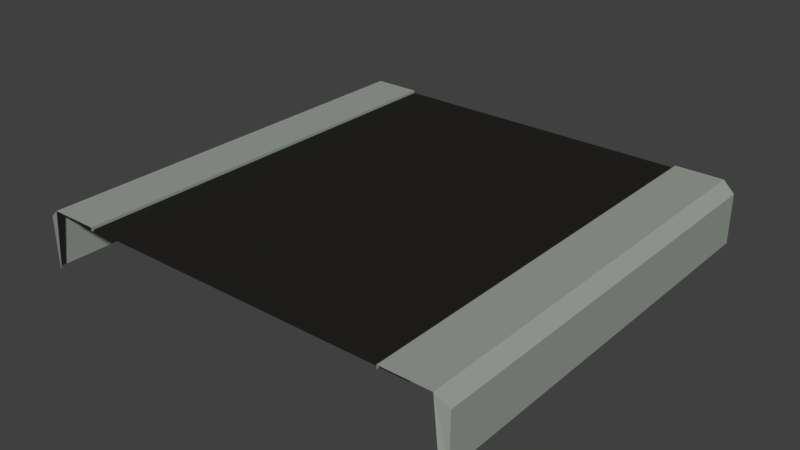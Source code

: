 # Source: asvalts.blend  (saved by Blender 2.79.0; exported with 4.5.12 LTS)
import bpy
from mathutils import Matrix  # noqa: F401  (used for matrix-valued properties, if any)

bpy.ops.wm.read_factory_settings(use_empty=True)
scene = bpy.context.scene
scene.name = 'Scene'

# ---- collections
col_collection_1 = bpy.data.collections.new('Collection 1'); scene.collection.children.link(col_collection_1)

# ---- materials (node trees are filled in below, after node groups)
mat_material_002 = bpy.data.materials.new('Material.002')
mat_material_002.alpha_threshold = 0.0
mat_material_002.use_transparent_shadow = False
mat_material_002.diffuse_color = (0.3248, 0.3506, 0.3188, 1.0)
mat_material_002.roughness = 0.5
mat_material_001 = bpy.data.materials.new('Material.001')
mat_material_001.alpha_threshold = 0.0
mat_material_001.use_transparent_shadow = False
mat_material_001.diffuse_color = (0.01739, 0.01721, 0.01464, 1.0)
mat_material_001.roughness = 0.5

# ---- material node trees

# ---- world
world_world = bpy.data.worlds.new('World'); scene.world = world_world
world_world.color = (0.05088, 0.05088, 0.05088)
world_world.use_sun_shadow = False
world_world.sun_shadow_jitter_overblur = 0.0
world_world.cycles.sampling_method = 'MANUAL'

# ---- meshes
me_cube_002 = bpy.data.meshes.new('Cube.002')
me_cube_002.from_pydata([(5.751, -0.982, -0.6496), (5.751, -0.982, -0.5219), (5.751, 1.018, -0.6496), (5.751, 1.018, -0.5219), (7.751, -0.982, -2.522), (7.533, -0.982, -0.5219), (7.751, 1.018, -2.522), (7.533, 1.018, -0.5219), (7.988, 1.005, -0.8509), (7.988, 1.005, -2.522), (7.988, -0.9684, -2.522), (7.988, -0.9684, -0.8509), (-5.751, -0.982, -0.6496), (-5.751, -0.982, -0.5219), (-5.751, 1.018, -0.6496), (-5.751, 1.018, -0.5219), (-7.751, -0.982, -2.522), (-7.533, -0.982, -0.5219), (-7.751, 1.018, -2.522), (-7.533, 1.018, -0.5219), (-7.988, 1.005, -0.8509), (-7.988, 1.005, -2.522), (-7.988, -0.9684, -2.522), (-7.988, -0.9684, -0.8509)], [], [(0, 1, 3, 2), (6, 7, 8, 9), (7, 3, 1, 5), (9, 8, 11, 10), (5, 4, 10, 11), (7, 5, 11, 8), (12, 14, 15, 13), (18, 21, 20, 19), (19, 17, 13, 15), (21, 22, 23, 20), (17, 23, 22, 16), (19, 20, 23, 17)])
me_cube_002.materials.append(mat_material_002)
me_cube_002.use_remesh_preserve_volume = False
me_cube_002.use_remesh_preserve_attributes = False
me_cube_002.use_mirror_vertex_groups = False
me_cube_002.update()
me_cube_001 = bpy.data.meshes.new('Cube.001')
me_cube_001.from_pydata([(-1.0, -1.0, 1.0), (-1.0, 1.0, 1.0), (1.0, -1.0, 1.0), (1.0, 1.0, 1.0)], [], [(3, 1, 0, 2)])
me_cube_001.materials.append(mat_material_001)
me_cube_001.use_remesh_preserve_volume = False
me_cube_001.use_remesh_preserve_attributes = False
me_cube_001.use_mirror_vertex_groups = False
me_cube_001.update()

# ---- objects
ob_cube_001 = bpy.data.objects.new('Cube.001', me_cube_002)
ob_cube = bpy.data.objects.new('Cube', me_cube_001)

# ---- transforms, parenting, visibility, modifiers, constraints
ob_cube_001.location = (0.9466, -0.0224, 0.217)
ob_cube_001.scale = (0.1286, 1.004, 0.1414)
ob_cube_001.lineart.crease_threshold = 0.0
ob_cube.location = (0.9215, 0.0, 0.0)
ob_cube.scale = (0.8975, 1.0, 0.1305)
ob_cube.lineart.crease_threshold = 0.0

# ---- collection membership
col_collection_1.objects.link(ob_cube_001)
col_collection_1.objects.link(ob_cube)

# ---- scene / render settings (as saved in the file)
scene.frame_start = 1; scene.frame_end = 250; scene.frame_set(1)
scene.render.engine = 'BLENDER_EEVEE_NEXT'
scene.render.resolution_percentage = 50
scene.render.dither_intensity = 0.0
scene.cycles.use_denoising = False
scene.cycles.samples = 128
scene.cycles.sampling_pattern = 'TABULATED_SOBOL'
scene.cycles.use_adaptive_sampling = False
scene.cycles.use_light_tree = False
scene.cycles.blur_glossy = 0.0
scene.cycles.sample_clamp_indirect = 0.0
scene.view_settings.view_transform = 'Standard'
bpy.context.view_layer.update()

# ---- added for rendering (the .blend has no active camera and no usable light): camera, sun
cam_auto = bpy.data.cameras.new('AutoCamera')
cam_auto.lens = 50.0
cam_auto.sensor_width = 36.0
cam_auto.clip_end = 1000.0
ob_auto_camera = bpy.data.objects.new('AutoCamera', cam_auto)
scene.collection.objects.link(ob_auto_camera)
ob_auto_camera.location = (3.61718, -3.20873, 2.13832)
ob_auto_camera.rotation_euler = (1.09748, -7.21219e-08, 0.694738)
scene.camera = ob_auto_camera
light_auto_sun = bpy.data.lights.new('AutoSun', 'SUN')
light_auto_sun.energy = 3.0
light_auto_sun.angle = 0.0523599
ob_auto_sun = bpy.data.objects.new('AutoSun', light_auto_sun)
scene.collection.objects.link(ob_auto_sun)
ob_auto_sun.rotation_euler = (0.872665, 0.174533, 0.523599)
bpy.context.view_layer.update()
